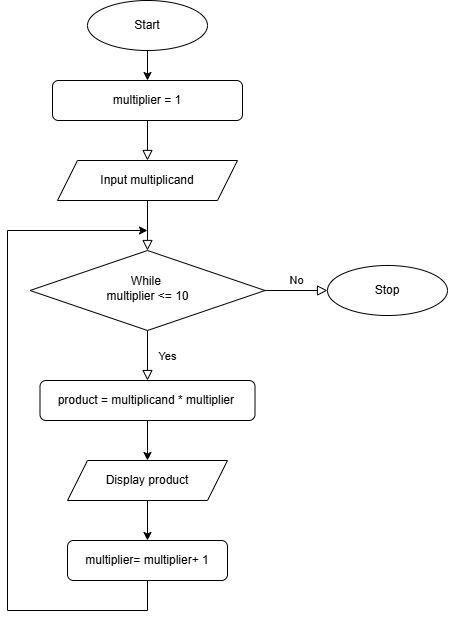

The diagram above was exported from draw.io. Its source (the exported page's mxGraphModel, read from the mxfile embedded in the PNG):
<mxGraphModel dx="1158" dy="1793" grid="1" gridSize="10" guides="1" tooltips="1" connect="1" arrows="1" fold="1" page="1" pageScale="1" pageWidth="827" pageHeight="1169" math="0" shadow="0">
  <root>
    <mxCell id="WIyWlLk6GJQsqaUBKTNV-0" />
    <mxCell id="WIyWlLk6GJQsqaUBKTNV-1" parent="WIyWlLk6GJQsqaUBKTNV-0" />
    <mxCell id="gplpbYD3yPov-anr9acD-18" edge="1" parent="WIyWlLk6GJQsqaUBKTNV-1" source="gplpbYD3yPov-anr9acD-36" style="rounded=0;html=1;jettySize=auto;orthogonalLoop=1;fontSize=11;endArrow=block;endFill=0;endSize=8;strokeWidth=1;shadow=0;labelBackgroundColor=none;edgeStyle=orthogonalEdgeStyle;" target="gplpbYD3yPov-anr9acD-22" value="">
      <mxGeometry relative="1" as="geometry" />
    </mxCell>
    <mxCell id="gplpbYD3yPov-anr9acD-19" parent="WIyWlLk6GJQsqaUBKTNV-1" style="rounded=1;whiteSpace=wrap;html=1;fontSize=12;glass=0;strokeWidth=1;shadow=0;" value="multiplier = 1" vertex="1">
      <mxGeometry height="40" width="190" x="95" y="50" as="geometry" />
    </mxCell>
    <mxCell id="gplpbYD3yPov-anr9acD-20" edge="1" parent="WIyWlLk6GJQsqaUBKTNV-1" source="gplpbYD3yPov-anr9acD-22" style="rounded=0;html=1;jettySize=auto;orthogonalLoop=1;fontSize=11;endArrow=block;endFill=0;endSize=8;strokeWidth=1;shadow=0;labelBackgroundColor=none;edgeStyle=orthogonalEdgeStyle;" value="Yes">
      <mxGeometry relative="1" y="20" as="geometry">
        <mxPoint as="offset" />
        <mxPoint x="190" y="350" as="targetPoint" />
      </mxGeometry>
    </mxCell>
    <mxCell id="gplpbYD3yPov-anr9acD-21" edge="1" parent="WIyWlLk6GJQsqaUBKTNV-1" source="gplpbYD3yPov-anr9acD-22" style="edgeStyle=orthogonalEdgeStyle;rounded=0;html=1;jettySize=auto;orthogonalLoop=1;fontSize=11;endArrow=block;endFill=0;endSize=8;strokeWidth=1;shadow=0;labelBackgroundColor=none;" value="No">
      <mxGeometry relative="1" y="10" as="geometry">
        <mxPoint as="offset" />
        <mxPoint x="370" y="260" as="targetPoint" />
      </mxGeometry>
    </mxCell>
    <mxCell id="gplpbYD3yPov-anr9acD-22" parent="WIyWlLk6GJQsqaUBKTNV-1" style="rhombus;whiteSpace=wrap;html=1;shadow=0;fontFamily=Helvetica;fontSize=12;align=center;strokeWidth=1;spacing=6;spacingTop=-4;" value="While&amp;nbsp;&lt;div&gt;multiplier &amp;lt;= 10&lt;/div&gt;" vertex="1">
      <mxGeometry height="80" width="235" x="72.5" y="220" as="geometry" />
    </mxCell>
    <mxCell id="gplpbYD3yPov-anr9acD-25" edge="1" parent="WIyWlLk6GJQsqaUBKTNV-1" source="gplpbYD3yPov-anr9acD-26" style="edgeStyle=orthogonalEdgeStyle;rounded=0;orthogonalLoop=1;jettySize=auto;html=1;" value="">
      <mxGeometry relative="1" as="geometry">
        <Array as="points">
          <mxPoint x="190" y="420" />
          <mxPoint x="190" y="420" />
        </Array>
        <mxPoint x="190" y="430" as="targetPoint" />
      </mxGeometry>
    </mxCell>
    <mxCell id="gplpbYD3yPov-anr9acD-26" parent="WIyWlLk6GJQsqaUBKTNV-1" style="rounded=1;whiteSpace=wrap;html=1;fontSize=12;glass=0;strokeWidth=1;shadow=0;" value="product = multiplicand * multiplier&amp;nbsp;" vertex="1">
      <mxGeometry height="40" width="215" x="82.5" y="350" as="geometry" />
    </mxCell>
    <mxCell id="gplpbYD3yPov-anr9acD-27" edge="1" parent="WIyWlLk6GJQsqaUBKTNV-1" source="gplpbYD3yPov-anr9acD-28" style="edgeStyle=orthogonalEdgeStyle;rounded=0;orthogonalLoop=1;jettySize=auto;html=1;" target="gplpbYD3yPov-anr9acD-19" value="">
      <mxGeometry relative="1" as="geometry" />
    </mxCell>
    <mxCell id="gplpbYD3yPov-anr9acD-28" parent="WIyWlLk6GJQsqaUBKTNV-1" style="ellipse;whiteSpace=wrap;html=1;" value="Start" vertex="1">
      <mxGeometry height="50" width="120" x="130" y="-30" as="geometry" />
    </mxCell>
    <mxCell id="gplpbYD3yPov-anr9acD-31" parent="WIyWlLk6GJQsqaUBKTNV-1" style="rounded=1;whiteSpace=wrap;html=1;fontSize=12;glass=0;strokeWidth=1;shadow=0;" value="multiplier= multiplier+ 1" vertex="1">
      <mxGeometry height="40" width="160" x="110" y="510" as="geometry" />
    </mxCell>
    <mxCell id="gplpbYD3yPov-anr9acD-34" parent="WIyWlLk6GJQsqaUBKTNV-1" style="ellipse;whiteSpace=wrap;html=1;" value="Stop" vertex="1">
      <mxGeometry height="50" width="120" x="370" y="235" as="geometry" />
    </mxCell>
    <mxCell id="gplpbYD3yPov-anr9acD-35" edge="1" parent="WIyWlLk6GJQsqaUBKTNV-1" source="gplpbYD3yPov-anr9acD-31" style="endArrow=classic;html=1;rounded=0;exitX=0.5;exitY=1;exitDx=0;exitDy=0;" value="">
      <mxGeometry height="50" relative="1" width="50" as="geometry">
        <Array as="points">
          <mxPoint x="190" y="580" />
          <mxPoint x="50" y="580" />
          <mxPoint x="50" y="200" />
        </Array>
        <mxPoint x="185" y="540" as="sourcePoint" />
        <mxPoint x="190" y="200" as="targetPoint" />
      </mxGeometry>
    </mxCell>
    <mxCell id="gplpbYD3yPov-anr9acD-37" edge="1" parent="WIyWlLk6GJQsqaUBKTNV-1" source="gplpbYD3yPov-anr9acD-19" style="rounded=0;html=1;jettySize=auto;orthogonalLoop=1;fontSize=11;endArrow=block;endFill=0;endSize=8;strokeWidth=1;shadow=0;labelBackgroundColor=none;edgeStyle=orthogonalEdgeStyle;" target="gplpbYD3yPov-anr9acD-36" value="">
      <mxGeometry relative="1" as="geometry">
        <mxPoint x="190" y="90" as="sourcePoint" />
        <mxPoint x="190" y="220" as="targetPoint" />
      </mxGeometry>
    </mxCell>
    <mxCell id="gplpbYD3yPov-anr9acD-36" parent="WIyWlLk6GJQsqaUBKTNV-1" style="shape=parallelogram;perimeter=parallelogramPerimeter;whiteSpace=wrap;html=1;fixedSize=1;" value="Input multiplicand" vertex="1">
      <mxGeometry height="40" width="180" x="100" y="130" as="geometry" />
    </mxCell>
    <mxCell id="gplpbYD3yPov-anr9acD-39" edge="1" parent="WIyWlLk6GJQsqaUBKTNV-1" source="gplpbYD3yPov-anr9acD-38" style="edgeStyle=orthogonalEdgeStyle;rounded=0;orthogonalLoop=1;jettySize=auto;html=1;" target="gplpbYD3yPov-anr9acD-31" value="">
      <mxGeometry relative="1" as="geometry" />
    </mxCell>
    <mxCell id="gplpbYD3yPov-anr9acD-38" parent="WIyWlLk6GJQsqaUBKTNV-1" style="shape=parallelogram;perimeter=parallelogramPerimeter;whiteSpace=wrap;html=1;fixedSize=1;" value="Display product" vertex="1">
      <mxGeometry height="40" width="160" x="110" y="430" as="geometry" />
    </mxCell>
  </root>
</mxGraphModel>